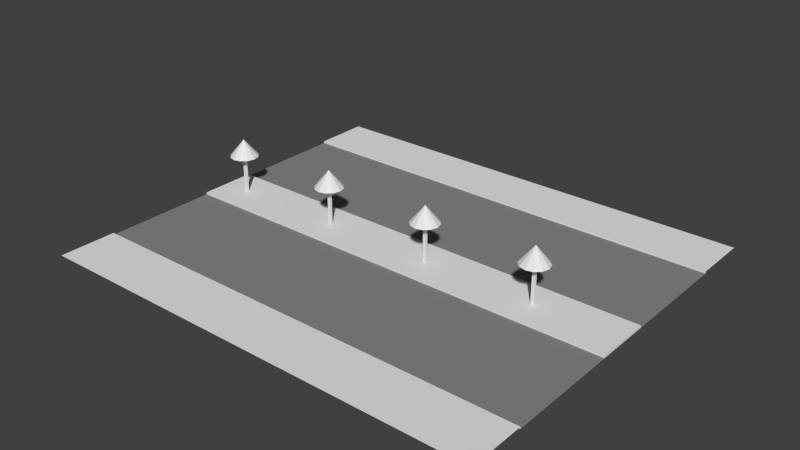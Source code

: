 # Source: straight_b.blend  (saved by Blender 2.79.0; exported with 4.5.12 LTS)
import bpy
from mathutils import Matrix  # noqa: F401  (used for matrix-valued properties, if any)

bpy.ops.wm.read_factory_settings(use_empty=True)
scene = bpy.context.scene
scene.name = 'Scene'

# ---- collections
col_collection_1 = bpy.data.collections.new('Collection 1'); scene.collection.children.link(col_collection_1)

# ---- materials (node trees are filled in below, after node groups)
mat_grey___eeeeee = bpy.data.materials.new('grey [#eeeeee]')
mat_grey___eeeeee.alpha_threshold = 0.0
mat_grey___eeeeee.use_transparent_shadow = False
mat_grey___eeeeee.roughness = 0.5
mat_asphalt = bpy.data.materials.new('asphalt')
mat_asphalt.alpha_threshold = 0.0
mat_asphalt.use_transparent_shadow = False
mat_asphalt.diffuse_color = (0.2462, 0.2462, 0.2462, 1.0)
mat_asphalt.roughness = 0.5
mat_asphalt.specular_intensity = 0.0

# ---- material node trees

# ---- world
world_world = bpy.data.worlds.new('World'); scene.world = world_world
world_world.color = (0.05088, 0.05088, 0.05088)
world_world.use_sun_shadow = False
world_world.sun_shadow_jitter_overblur = 0.0
world_world.cycles.sampling_method = 'NONE'
world_world.cycles.sample_map_resolution = 256

# ---- meshes
me_plane = bpy.data.meshes.new('Plane')
me_plane.from_pydata([(0.9558, -0.05096, 0.06937), (0.9558, -0.05096, 1.416), (0.9558, 0.04904, 0.06937), (0.9558, 0.04904, 1.416), (1.056, -0.05096, 0.06937), (1.056, -0.05096, 1.416), (1.056, 0.04904, 0.06937), (1.056, 0.04904, 1.416), (0.9964, 0.5006, 1.416), (1.246, 0.4336, 1.416), (1.429, 0.2506, 1.416), (1.496, 0.0005906, 1.416), (1.429, -0.2494, 1.416), (1.246, -0.4324, 1.416), (0.9964, -0.4994, 1.416), (0.9964, 0.0005907, 2.027), (0.7464, -0.4324, 1.416), (0.5634, -0.2494, 1.416), (0.4964, 0.0005904, 1.416), (0.5634, 0.2506, 1.416), (0.7464, 0.4336, 1.416), (4.956, -0.05243, 0.06937), (4.956, -0.05243, 1.416), (4.956, 0.04757, 0.06937), (4.956, 0.04757, 1.416), (5.056, -0.05243, 0.06937), (5.056, -0.05243, 1.416), (5.056, 0.04757, 0.06937), (5.056, 0.04757, 1.416), (4.996, 0.4991, 1.416), (5.246, 0.4321, 1.416), (5.429, 0.2491, 1.416), (5.496, -0.0008788, 1.416), (5.429, -0.2509, 1.416), (5.246, -0.4339, 1.416), (4.996, -0.5009, 1.416), (4.996, -0.0008788, 2.027), (4.746, -0.4339, 1.416), (4.563, -0.2509, 1.416), (4.496, -0.000879, 1.416), (4.563, 0.2491, 1.416), (4.746, 0.4321, 1.416), (8.0, 3.0, 0.0), (8.0, 5.0, 0.0), (8.0, 5.0, 0.06937), (8.0, 7.0, 0.06937), (8.0, -7.0, 0.06937), (8.0, -5.0, 0.06937), (8.0, -5.0, 0.0), (8.0, -3.0, 0.0), (8.0, -1.0, 0.0), (8.0, 1.0, 0.0), (-2.384e-06, -3.0, 0.0), (-2.861e-06, -5.0, 0.0), (-2.861e-06, -5.0, 0.06937), (-4.768e-07, 3.0, 0.0), (0.0, 5.0, 0.0), (-3.338e-06, -7.0, 0.06937), (0.0, 5.0, 0.06937), (-4.768e-07, 3.45e-07, 0.0), (8.0, 2.576e-07, 0.0), (-4.768e-07, -1.0, 0.0), (-4.768e-07, 1.0, 0.0), (0.0, 7.0, 0.06937), (8.0, -1.0, 0.06937), (8.0, 1.0, 0.06937), (-4.768e-07, 3.45e-07, 0.06937), (8.0, 2.576e-07, 0.06937), (-4.768e-07, -1.0, 0.06937), (-4.768e-07, 1.0, 0.06937), (8.956, -0.05096, 0.06937), (8.956, -0.05096, 1.416), (8.956, 0.04904, 0.06937), (8.956, 0.04904, 1.416), (9.056, -0.05096, 0.06937), (9.056, -0.05096, 1.416), (9.056, 0.04904, 0.06937), (9.056, 0.04904, 1.416), (8.996, 0.5006, 1.416), (9.246, 0.4336, 1.416), (9.429, 0.2506, 1.416), (9.496, 0.0005906, 1.416), (9.429, -0.2494, 1.416), (9.246, -0.4324, 1.416), (8.996, -0.4994, 1.416), (8.996, 0.0005907, 2.027), (8.746, -0.4324, 1.416), (8.563, -0.2494, 1.416), (8.496, 0.0005904, 1.416), (8.563, 0.2506, 1.416), (8.746, 0.4336, 1.416), (12.96, -0.05243, 0.06937), (12.96, -0.05243, 1.416), (12.96, 0.04757, 0.06937), (12.96, 0.04757, 1.416), (13.06, -0.05243, 0.06937), (13.06, -0.05243, 1.416), (13.06, 0.04757, 0.06937), (13.06, 0.04757, 1.416), (13.0, 0.4991, 1.416), (13.25, 0.4321, 1.416), (13.43, 0.2491, 1.416), (13.5, -0.0008788, 1.416), (13.43, -0.2509, 1.416), (13.25, -0.4339, 1.416), (13.0, -0.5009, 1.416), (13.0, -0.0008788, 2.027), (12.75, -0.4339, 1.416), (12.56, -0.2509, 1.416), (12.5, -0.000879, 1.416), (12.56, 0.2491, 1.416), (12.75, 0.4321, 1.416), (16.0, 3.0, 0.0), (16.0, 5.0, 0.0), (16.0, 5.0, 0.06937), (16.0, 7.0, 0.06937), (16.0, -7.0, 0.06937), (16.0, -5.0, 0.06937), (16.0, -5.0, 0.0), (16.0, -3.0, 0.0), (16.0, -1.0, 0.0), (16.0, 1.0, 0.0), (16.0, 2.576e-07, 0.0), (16.0, -1.0, 0.06937), (16.0, 1.0, 0.06937), (16.0, 2.576e-07, 0.06937)], [], [(1, 3, 2, 0), (3, 7, 6, 2), (7, 5, 4, 6), (5, 1, 0, 4), (19, 15, 20), (8, 15, 9), (18, 15, 19), (17, 15, 18), (16, 15, 17), (14, 15, 16), (13, 15, 14), (12, 15, 13), (11, 15, 12), (10, 15, 11), (20, 15, 8), (9, 15, 10), (8, 9, 10, 11, 12, 13, 14, 16, 17, 18, 19, 20), (22, 24, 23, 21), (24, 28, 27, 23), (28, 26, 25, 27), (26, 22, 21, 25), (40, 36, 41), (29, 36, 30), (39, 36, 40), (38, 36, 39), (37, 36, 38), (35, 36, 37), (34, 36, 35), (33, 36, 34), (32, 36, 33), (31, 36, 32), (41, 36, 29), (30, 36, 31), (29, 30, 31, 32, 33, 34, 35, 37, 38, 39, 40, 41), (48, 49, 52, 53), (61, 50, 64, 68), (47, 48, 53, 54), (46, 47, 54, 57), (42, 43, 56, 55), (43, 44, 58, 56), (51, 42, 55, 62), (50, 60, 67, 64), (49, 50, 61, 52), (44, 45, 63, 58), (67, 65, 69, 66), (64, 67, 66, 68), (62, 59, 66, 69), (60, 51, 65, 67), (59, 61, 68, 66), (51, 62, 69, 65), (71, 73, 72, 70), (73, 77, 76, 72), (77, 75, 74, 76), (75, 71, 70, 74), (89, 85, 90), (78, 85, 79), (88, 85, 89), (87, 85, 88), (86, 85, 87), (84, 85, 86), (83, 85, 84), (82, 85, 83), (81, 85, 82), (80, 85, 81), (90, 85, 78), (79, 85, 80), (78, 79, 80, 81, 82, 83, 84, 86, 87, 88, 89, 90), (92, 94, 93, 91), (94, 98, 97, 93), (98, 96, 95, 97), (96, 92, 91, 95), (110, 106, 111), (99, 106, 100), (109, 106, 110), (108, 106, 109), (107, 106, 108), (105, 106, 107), (104, 106, 105), (103, 106, 104), (102, 106, 103), (101, 106, 102), (111, 106, 99), (100, 106, 101), (99, 100, 101, 102, 103, 104, 105, 107, 108, 109, 110, 111), (120, 122, 125, 123), (122, 121, 124, 125), (118, 119, 49, 48), (50, 120, 123, 64), (117, 118, 48, 47), (116, 117, 47, 46), (112, 113, 43, 42), (113, 114, 44, 43), (121, 112, 42, 51), (119, 120, 50, 49), (114, 115, 45, 44), (125, 124, 65, 67), (123, 125, 67, 64), (121, 51, 65, 124)])
me_plane.polygons.foreach_set('material_index', [0, 0, 0, 0, 0, 0, 0, 0, 0, 0, 0, 0, 0, 0, 0, 0, 0, 0, 0, 0, 0, 0, 0, 0, 0, 0, 0, 0, 0, 0, 0, 0, 0, 0, 1, 0, 0, 0, 1, 0, 1, 0, 1, 0, 0, 0, 0, 0, 0, 0, 0, 0, 0, 0, 0, 0, 0, 0, 0, 0, 0, 0, 0, 0, 0, 0, 0, 0, 0, 0, 0, 0, 0, 0, 0, 0, 0, 0, 0, 0, 0, 0, 0, 0, 0, 0, 1, 0, 0, 0, 1, 0, 1, 1, 0, 0, 0, 0])
_uv = me_plane.uv_layers.new(name='UVMap')
_uv.uv.foreach_set('vector', [0.0, 0.0, 0.0, 0.0, 0.0, 0.0, 0.0, 0.0, 0.0, 0.0, 0.0, 0.0, 0.0, 0.0, 0.0, 0.0, 0.0, 0.0, 0.0, 0.0, 0.0, 0.0, 0.0, 0.0, 0.0, 0.0, 0.0, 0.0, 0.0, 0.0, 0.0, 0.0, 0.0, 0.0, 0.0, 0.0, 0.0, 0.0, 0.0, 0.0, 0.0, 0.0, 0.0, 0.0, 0.0, 0.0, 0.0, 0.0, 0.0, 0.0, 0.0, 0.0, 0.0, 0.0, 0.0, 0.0, 0.0, 0.0, 0.0, 0.0, 0.0, 0.0, 0.0, 0.0, 0.0, 0.0, 0.0, 0.0, 0.0, 0.0, 0.0, 0.0, 0.0, 0.0, 0.0, 0.0, 0.0, 0.0, 0.0, 0.0, 0.0, 0.0, 0.0, 0.0, 0.0, 0.0, 0.0, 0.0, 0.0, 0.0, 0.0, 0.0, 0.0, 0.0, 0.0, 0.0, 0.0, 0.0, 0.0, 0.0, 0.0, 0.0, 0.0, 0.0, 0.0, 0.0, 0.0, 0.0, 0.0, 0.0, 0.0, 0.0, 0.0, 0.0, 0.0, 0.0, 0.0, 0.0, 0.0, 0.0, 0.0, 0.0, 0.0, 0.0, 0.0, 0.0, 0.0, 0.0, 0.0, 0.0, 0.0, 0.0, 0.0, 0.0, 0.0, 0.0, 0.0, 0.0, 0.0, 0.0, 0.0, 0.0, 0.0, 0.0, 0.0, 0.0, 0.0, 0.0, 0.0, 0.0, 0.0, 0.0, 0.0, 0.0, 0.0, 0.0, 0.0, 0.0, 0.0, 0.0, 0.0, 0.0, 0.0, 0.0, 0.0, 0.0, 0.0, 0.0, 0.0, 0.0, 0.0, 0.0, 0.0, 0.0, 0.0, 0.0, 0.0, 0.0, 0.0, 0.0, 0.0, 0.0, 0.0, 0.0, 0.0, 0.0, 0.0, 0.0, 0.0, 0.0, 0.0, 0.0, 0.0, 0.0, 0.0, 0.0, 0.0, 0.0, 0.0, 0.0, 0.0, 0.0, 0.0, 0.0, 0.0, 0.0, 0.0, 0.0, 0.0, 0.0, 0.0, 0.0, 0.0, 0.0, 0.0, 0.0, 0.0, 0.0, 0.0, 0.0, 0.0, 0.0, 0.0, 0.0, 0.0, 0.0, 0.0, 0.0, 0.0, 0.0, 0.0, 0.0, 0.0, 0.0, 0.0, 0.0, 0.0, 0.0, 0.0, 0.0, 0.0, 0.0, 0.0, 0.0, 0.0, 0.0, 0.0, 0.0, 0.0, 0.0, 0.0, 0.0, 0.0, 0.0, 0.0, 0.0, 2.135, 0.5562, 2.135, 1.481, -1.563, 1.481, -1.563, 0.5562, -0.01171, 0.4748, -0.01171, 0.4748, -0.01171, 0.4748, -0.01171, 0.4748, 0.0, 0.0, 0.0, 0.0, 0.0, 0.0, 0.0, 0.0, 0.0, 0.0, 0.0, 0.0, 0.0, 0.0, 0.0, 0.0, 2.135, -0.4944, 2.135, 0.4301, -1.563, 0.4301, -1.563, -0.4944, 0.0, 0.0, 0.0, 0.0, 0.0, 0.0, 0.0, 0.0, 2.135, -1.419, 2.135, -0.4944, -1.563, -0.4944, -1.563, -1.419, 0.0, 0.0, -0.01171, 0.4748, 0.0, 0.0, 0.0, 0.0, 2.135, 1.481, 2.135, 2.405, -1.563, 2.405, -1.563, 1.481, 0.0, 0.0, 0.0, 0.0, 0.0, 0.0, 0.0, 0.0, 1.0, 1.0, 1.0, 0.0, 1.0, 0.0, 1.0, 1.0, 1.0, 0.0, 0.0, 0.0, 0.0, 0.0, 1.0, 0.0, 0.0, 0.0, 0.0, 0.0, 1.0, 0.0, 0.0, 0.0, 0.0, 0.0, 0.0, 0.0, 1.0, 0.0, 0.0, 0.0, 0.0, 0.0, -0.01171, 0.4748, 0.0, 0.0, 0.0, 0.0, 1.0, 1.0, 1.0, 1.0, 1.0, 1.0, 1.0, 1.0, 0.0, 0.0, 0.0, 0.0, 0.0, 0.0, 0.0, 0.0, 0.0, 0.0, 0.0, 0.0, 0.0, 0.0, 0.0, 0.0, 0.0, 0.0, 0.0, 0.0, 0.0, 0.0, 0.0, 0.0, 0.0, 0.0, 0.0, 0.0, 0.0, 0.0, 0.0, 0.0, 0.0, 0.0, 0.0, 0.0, 0.0, 0.0, 0.0, 0.0, 0.0, 0.0, 0.0, 0.0, 0.0, 0.0, 0.0, 0.0, 0.0, 0.0, 0.0, 0.0, 0.0, 0.0, 0.0, 0.0, 0.0, 0.0, 0.0, 0.0, 0.0, 0.0, 0.0, 0.0, 0.0, 0.0, 0.0, 0.0, 0.0, 0.0, 0.0, 0.0, 0.0, 0.0, 0.0, 0.0, 0.0, 0.0, 0.0, 0.0, 0.0, 0.0, 0.0, 0.0, 0.0, 0.0, 0.0, 0.0, 0.0, 0.0, 0.0, 0.0, 0.0, 0.0, 0.0, 0.0, 0.0, 0.0, 0.0, 0.0, 0.0, 0.0, 0.0, 0.0, 0.0, 0.0, 0.0, 0.0, 0.0, 0.0, 0.0, 0.0, 0.0, 0.0, 0.0, 0.0, 0.0, 0.0, 0.0, 0.0, 0.0, 0.0, 0.0, 0.0, 0.0, 0.0, 0.0, 0.0, 0.0, 0.0, 0.0, 0.0, 0.0, 0.0, 0.0, 0.0, 0.0, 0.0, 0.0, 0.0, 0.0, 0.0, 0.0, 0.0, 0.0, 0.0, 0.0, 0.0, 0.0, 0.0, 0.0, 0.0, 0.0, 0.0, 0.0, 0.0, 0.0, 0.0, 0.0, 0.0, 0.0, 0.0, 0.0, 0.0, 0.0, 0.0, 0.0, 0.0, 0.0, 0.0, 0.0, 0.0, 0.0, 0.0, 0.0, 0.0, 0.0, 0.0, 0.0, 0.0, 0.0, 0.0, 0.0, 0.0, 0.0, 0.0, 0.0, 0.0, 0.0, 0.0, 0.0, 0.0, 0.0, 0.0, 0.0, 0.0, 0.0, 0.0, 0.0, 0.0, 0.0, 0.0, 0.0, 0.0, 0.0, 0.0, 0.0, 0.0, 0.0, 0.0, 0.0, 0.0, 0.0, 0.0, 0.0, 0.0, 0.0, 0.0, 0.0, 0.0, 0.0, 0.0, 0.0, 0.0, 0.0, 0.0, 0.0, 0.0, 0.0, 0.0, 0.0, 0.0, 0.0, 0.0, 0.0, 0.0, 0.0, 0.0, 0.0, 0.0, 0.0, 0.0, 0.0, 0.0, 0.0, 0.0, 0.0, 0.0, 0.0, 0.0, 0.0, 0.0, 0.0, 0.0, 0.0, 0.0, 0.0, 0.0, 0.0, 0.0, 1.0, 0.0, 0.0, 0.0, 0.0, 0.0, 0.0, 0.0, 1.0, 1.0, 0.0, 0.0, 2.135, 0.5562, 2.135, 1.481, -1.563, 1.481, -1.563, 0.5562, -0.01171, 0.4748, -0.01171, 0.4748, -0.01171, 0.4748, -0.01171, 0.4748, 0.0, 0.0, 0.0, 0.0, 0.0, 0.0, 0.0, 0.0, 0.0, 0.0, 0.0, 0.0, 0.0, 0.0, 0.0, 0.0, 2.135, -0.4944, 2.135, 0.4301, -1.563, 0.4301, -1.563, -0.4944, 0.0, 0.0, 0.0, 0.0, 0.0, 0.0, 0.0, 0.0, 2.135, -1.419, 2.135, -0.4944, -1.563, -0.4944, -1.563, -1.419, 2.135, 1.481, 2.135, 2.405, -1.563, 2.405, -1.563, 1.481, 0.0, 0.0, 0.0, 0.0, 0.0, 0.0, 0.0, 0.0, 1.0, 1.0, 1.0, 0.0, 1.0, 0.0, 1.0, 1.0, 1.0, 0.0, 0.0, 0.0, 0.0, 0.0, 1.0, 0.0, 1.0, 1.0, 1.0, 1.0, 1.0, 1.0, 1.0, 1.0])
me_plane.materials.append(mat_grey___eeeeee)
me_plane.materials.append(mat_asphalt)
me_plane.use_remesh_preserve_volume = False
me_plane.use_remesh_preserve_attributes = False
me_plane.use_mirror_vertex_groups = False
me_plane.update()

# ---- objects
ob_plane = bpy.data.objects.new('Plane', me_plane)

# ---- transforms, parenting, visibility, modifiers, constraints
ob_plane.location = (0.0, 0.0, 0.0)
ob_plane.show_texture_space = True
ob_plane.lineart.crease_threshold = 0.0

# ---- collection membership
col_collection_1.objects.link(ob_plane)

# ---- scene / render settings (as saved in the file)
scene.frame_start = 1; scene.frame_end = 250; scene.frame_set(1)
scene.render.engine = 'BLENDER_EEVEE_NEXT'
scene.render.resolution_percentage = 50
scene.render.dither_intensity = 0.0
scene.cycles.use_denoising = False
scene.cycles.samples = 10
scene.cycles.sampling_pattern = 'TABULATED_SOBOL'
scene.cycles.light_sampling_threshold = 0.0
scene.cycles.use_adaptive_sampling = False
scene.cycles.use_light_tree = False
scene.cycles.blur_glossy = 0.0
scene.cycles.pixel_filter_type = 'GAUSSIAN'
scene.cycles.sample_clamp_indirect = 0.0
scene.view_settings.view_transform = 'Standard'
bpy.context.view_layer.update()

# ---- added for rendering (the .blend has no active camera and no usable light): camera, sun
cam_auto = bpy.data.cameras.new('AutoCamera')
cam_auto.lens = 50.0
cam_auto.sensor_width = 36.0
cam_auto.clip_end = 1000.0
ob_auto_camera = bpy.data.objects.new('AutoCamera', cam_auto)
scene.collection.objects.link(ob_auto_camera)
ob_auto_camera.location = (27.7597, -23.7117, 16.8212)
ob_auto_camera.rotation_euler = (1.09748, -7.21219e-08, 0.694738)
scene.camera = ob_auto_camera
light_auto_sun = bpy.data.lights.new('AutoSun', 'SUN')
light_auto_sun.energy = 3.0
light_auto_sun.angle = 0.0523599
ob_auto_sun = bpy.data.objects.new('AutoSun', light_auto_sun)
scene.collection.objects.link(ob_auto_sun)
ob_auto_sun.rotation_euler = (0.872665, 0.174533, 0.523599)
bpy.context.view_layer.update()
